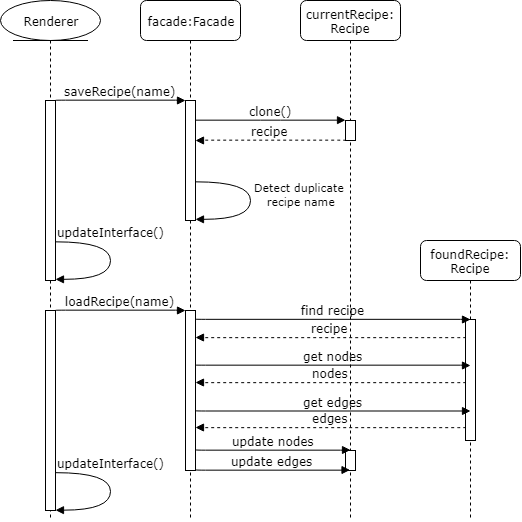

The diagram above was exported from draw.io. Its source (the exported page's mxGraphModel, read from the mxfile embedded in the PNG):
<mxGraphModel dx="815" dy="532" grid="1" gridSize="10" guides="1" tooltips="1" connect="1" arrows="1" fold="1" page="1" pageScale="1" pageWidth="1100" pageHeight="850" background="#ffffff" math="0" shadow="0">
  <root>
    <mxCell id="0" />
    <mxCell id="1" parent="0" />
    <mxCell id="7baba1c4bc27f4b0-2" value="facade:Facade" style="shape=umlLifeline;perimeter=lifelinePerimeter;whiteSpace=wrap;html=1;container=1;collapsible=0;recursiveResize=0;outlineConnect=0;rounded=1;shadow=0;comic=0;labelBackgroundColor=none;strokeColor=#000000;strokeWidth=1;fillColor=#FFFFFF;fontFamily=Verdana;fontSize=12;fontColor=#000000;align=center;" parent="1" vertex="1">
      <mxGeometry x="240" y="80" width="100" height="520" as="geometry" />
    </mxCell>
    <mxCell id="7baba1c4bc27f4b0-10" value="" style="html=1;points=[];perimeter=orthogonalPerimeter;rounded=0;shadow=0;comic=0;labelBackgroundColor=none;strokeColor=#000000;strokeWidth=1;fillColor=#FFFFFF;fontFamily=Verdana;fontSize=12;fontColor=#000000;align=center;" parent="7baba1c4bc27f4b0-2" vertex="1">
      <mxGeometry x="45" y="100" width="10" height="120" as="geometry" />
    </mxCell>
    <mxCell id="zogIt-oToPyG-wIcJn1h-15" value="" style="html=1;points=[];perimeter=orthogonalPerimeter;rounded=0;shadow=0;comic=0;labelBackgroundColor=none;strokeColor=#000000;strokeWidth=1;fillColor=#FFFFFF;fontFamily=Verdana;fontSize=12;fontColor=#000000;align=center;" vertex="1" parent="7baba1c4bc27f4b0-2">
      <mxGeometry x="45" y="310" width="10" height="160" as="geometry" />
    </mxCell>
    <mxCell id="7baba1c4bc27f4b0-3" value="currentRecipe: Recipe" style="shape=umlLifeline;perimeter=lifelinePerimeter;whiteSpace=wrap;html=1;container=1;collapsible=0;recursiveResize=0;outlineConnect=0;rounded=1;shadow=0;comic=0;labelBackgroundColor=none;strokeColor=#000000;strokeWidth=1;fillColor=#FFFFFF;fontFamily=Verdana;fontSize=12;fontColor=#000000;align=center;" parent="1" vertex="1">
      <mxGeometry x="400" y="80" width="100" height="520" as="geometry" />
    </mxCell>
    <mxCell id="7baba1c4bc27f4b0-13" value="" style="html=1;points=[];perimeter=orthogonalPerimeter;rounded=0;shadow=0;comic=0;labelBackgroundColor=none;strokeColor=#000000;strokeWidth=1;fillColor=#FFFFFF;fontFamily=Verdana;fontSize=12;fontColor=#000000;align=center;" parent="7baba1c4bc27f4b0-3" vertex="1">
      <mxGeometry x="45" y="120" width="10" height="20" as="geometry" />
    </mxCell>
    <mxCell id="zogIt-oToPyG-wIcJn1h-32" value="" style="html=1;points=[];perimeter=orthogonalPerimeter;rounded=0;shadow=0;comic=0;labelBackgroundColor=none;strokeColor=#000000;strokeWidth=1;fillColor=#FFFFFF;fontFamily=Verdana;fontSize=12;fontColor=#000000;align=center;" vertex="1" parent="7baba1c4bc27f4b0-3">
      <mxGeometry x="45" y="450" width="10" height="20" as="geometry" />
    </mxCell>
    <mxCell id="7baba1c4bc27f4b0-8" value="Renderer&lt;br&gt;" style="ellipse;shape=umlLifeline;whiteSpace=wrap;html=1;participant=umlEntity;shadow=0;fontFamily=Verdana;fontSize=12;fontColor=#000000;align=center;strokeColor=#000000;strokeWidth=1;fillColor=#FFFFFF;recursiveResize=0;container=1;collapsible=0;" parent="1" vertex="1">
      <mxGeometry x="100" y="80" width="100" height="520" as="geometry" />
    </mxCell>
    <mxCell id="7baba1c4bc27f4b0-9" value="" style="html=1;points=[];perimeter=orthogonalPerimeter;rounded=0;shadow=0;comic=0;labelBackgroundColor=none;strokeColor=#000000;strokeWidth=1;fillColor=#FFFFFF;fontFamily=Verdana;fontSize=12;fontColor=#000000;align=center;" parent="7baba1c4bc27f4b0-8" vertex="1">
      <mxGeometry x="45" y="100" width="10" height="180" as="geometry" />
    </mxCell>
    <mxCell id="zogIt-oToPyG-wIcJn1h-8" value="" style="html=1;points=[];perimeter=orthogonalPerimeter;rounded=0;shadow=0;comic=0;labelBackgroundColor=none;strokeColor=#000000;strokeWidth=1;fillColor=#FFFFFF;fontFamily=Verdana;fontSize=12;fontColor=#000000;align=center;" vertex="1" parent="7baba1c4bc27f4b0-8">
      <mxGeometry x="45" y="310" width="10" height="200" as="geometry" />
    </mxCell>
    <mxCell id="7baba1c4bc27f4b0-11" value="&lt;font style=&quot;font-size: 12px&quot;&gt;saveRecipe(name)&lt;/font&gt;" style="html=1;verticalAlign=bottom;endArrow=block;entryX=0;entryY=0;labelBackgroundColor=none;fontFamily=Verdana;fontSize=10;edgeStyle=elbowEdgeStyle;elbow=vertical;" parent="1" edge="1">
      <mxGeometry relative="1" as="geometry">
        <mxPoint x="155" y="180" as="sourcePoint" />
        <mxPoint x="285" y="180" as="targetPoint" />
      </mxGeometry>
    </mxCell>
    <mxCell id="7baba1c4bc27f4b0-14" value="&lt;span&gt;clone()&lt;/span&gt;" style="html=1;verticalAlign=bottom;endArrow=block;entryX=0;entryY=0;labelBackgroundColor=none;fontFamily=Verdana;fontSize=12;edgeStyle=elbowEdgeStyle;elbow=vertical;" parent="1" source="7baba1c4bc27f4b0-10" target="7baba1c4bc27f4b0-13" edge="1">
      <mxGeometry relative="1" as="geometry">
        <mxPoint x="370" y="200" as="sourcePoint" />
      </mxGeometry>
    </mxCell>
    <mxCell id="zogIt-oToPyG-wIcJn1h-7" value="updateInterface()" style="html=1;verticalAlign=bottom;endArrow=block;labelBackgroundColor=none;fontFamily=Verdana;fontSize=12;elbow=vertical;edgeStyle=orthogonalEdgeStyle;curved=1;exitX=1.038;exitY=0.345;exitPerimeter=0;" edge="1" parent="1">
      <mxGeometry x="-0.2568" relative="1" as="geometry">
        <mxPoint x="155" y="321" as="sourcePoint" />
        <mxPoint x="155" y="359" as="targetPoint" />
        <Array as="points">
          <mxPoint x="210" y="321" />
          <mxPoint x="210" y="359" />
        </Array>
        <mxPoint as="offset" />
      </mxGeometry>
    </mxCell>
    <mxCell id="zogIt-oToPyG-wIcJn1h-20" value="loadRecipe(name)" style="html=1;verticalAlign=bottom;endArrow=block;entryX=0;entryY=0;labelBackgroundColor=none;fontFamily=Verdana;fontSize=12;edgeStyle=elbowEdgeStyle;elbow=vertical;" edge="1" parent="1">
      <mxGeometry relative="1" as="geometry">
        <mxPoint x="155" y="390" as="sourcePoint" />
        <mxPoint x="285" y="390" as="targetPoint" />
      </mxGeometry>
    </mxCell>
    <mxCell id="zogIt-oToPyG-wIcJn1h-21" value="updateInterface()" style="html=1;verticalAlign=bottom;endArrow=block;labelBackgroundColor=none;fontFamily=Verdana;fontSize=12;elbow=vertical;edgeStyle=orthogonalEdgeStyle;curved=1;exitX=1.038;exitY=0.345;exitPerimeter=0;" edge="1" parent="1">
      <mxGeometry x="-0.2568" relative="1" as="geometry">
        <mxPoint x="155" y="552" as="sourcePoint" />
        <mxPoint x="155" y="590" as="targetPoint" />
        <Array as="points">
          <mxPoint x="210" y="552" />
          <mxPoint x="210" y="590" />
        </Array>
        <mxPoint as="offset" />
      </mxGeometry>
    </mxCell>
    <mxCell id="zogIt-oToPyG-wIcJn1h-43" value="&lt;span&gt;recipe&lt;/span&gt;" style="html=1;verticalAlign=bottom;endArrow=none;entryX=0;entryY=0;labelBackgroundColor=none;fontFamily=Verdana;fontSize=12;edgeStyle=elbowEdgeStyle;elbow=vertical;dashed=1;startArrow=block;startFill=1;endFill=0;" edge="1" parent="1">
      <mxGeometry relative="1" as="geometry">
        <mxPoint x="295" y="220" as="sourcePoint" />
        <mxPoint x="445" y="220" as="targetPoint" />
      </mxGeometry>
    </mxCell>
    <mxCell id="zogIt-oToPyG-wIcJn1h-45" value="&lt;font style=&quot;font-size: 11px&quot;&gt;Detect duplicate &lt;br&gt;recipe name&lt;/font&gt;" style="html=1;verticalAlign=bottom;endArrow=block;labelBackgroundColor=none;fontFamily=Verdana;fontSize=12;elbow=vertical;edgeStyle=orthogonalEdgeStyle;curved=1;exitX=1.038;exitY=0.345;exitPerimeter=0;" edge="1" parent="1">
      <mxGeometry x="0.2593" y="-51" relative="1" as="geometry">
        <mxPoint x="295" y="261" as="sourcePoint" />
        <mxPoint x="295" y="299" as="targetPoint" />
        <Array as="points">
          <mxPoint x="350" y="261" />
          <mxPoint x="350" y="299" />
        </Array>
        <mxPoint x="50" y="42" as="offset" />
      </mxGeometry>
    </mxCell>
    <mxCell id="zogIt-oToPyG-wIcJn1h-47" value="foundRecipe: Recipe" style="shape=umlLifeline;perimeter=lifelinePerimeter;whiteSpace=wrap;html=1;container=1;collapsible=0;recursiveResize=0;outlineConnect=0;rounded=1;shadow=0;comic=0;labelBackgroundColor=none;strokeColor=#000000;strokeWidth=1;fillColor=#FFFFFF;fontFamily=Verdana;fontSize=12;fontColor=#000000;align=center;" vertex="1" parent="1">
      <mxGeometry x="520" y="320" width="100" height="280" as="geometry" />
    </mxCell>
    <mxCell id="zogIt-oToPyG-wIcJn1h-49" value="" style="html=1;points=[];perimeter=orthogonalPerimeter;rounded=0;shadow=0;comic=0;labelBackgroundColor=none;strokeColor=#000000;strokeWidth=1;fillColor=#FFFFFF;fontFamily=Verdana;fontSize=12;fontColor=#000000;align=center;" vertex="1" parent="zogIt-oToPyG-wIcJn1h-47">
      <mxGeometry x="45" y="79" width="10" height="121" as="geometry" />
    </mxCell>
    <mxCell id="zogIt-oToPyG-wIcJn1h-55" value="update nodes" style="html=1;verticalAlign=bottom;endArrow=block;labelBackgroundColor=none;fontFamily=Verdana;fontSize=12;edgeStyle=elbowEdgeStyle;elbow=vertical;" edge="1" parent="1">
      <mxGeometry relative="1" as="geometry">
        <mxPoint x="295" y="529" as="sourcePoint" />
        <mxPoint x="450" y="529.5" as="targetPoint" />
        <Array as="points" />
      </mxGeometry>
    </mxCell>
    <mxCell id="zogIt-oToPyG-wIcJn1h-56" value="update edges" style="html=1;verticalAlign=bottom;endArrow=block;labelBackgroundColor=none;fontFamily=Verdana;fontSize=12;edgeStyle=elbowEdgeStyle;elbow=vertical;" edge="1" parent="1">
      <mxGeometry relative="1" as="geometry">
        <mxPoint x="295" y="549" as="sourcePoint" />
        <mxPoint x="449.5" y="549.5" as="targetPoint" />
        <Array as="points" />
      </mxGeometry>
    </mxCell>
    <mxCell id="zogIt-oToPyG-wIcJn1h-109" value="find recipe" style="html=1;verticalAlign=bottom;endArrow=block;labelBackgroundColor=none;fontFamily=Verdana;fontSize=12;edgeStyle=elbowEdgeStyle;elbow=vertical;" edge="1" parent="1">
      <mxGeometry relative="1" as="geometry">
        <mxPoint x="295" y="398.5" as="sourcePoint" />
        <mxPoint x="570" y="399" as="targetPoint" />
        <Array as="points" />
      </mxGeometry>
    </mxCell>
    <mxCell id="zogIt-oToPyG-wIcJn1h-110" value="&lt;span&gt;recipe&lt;/span&gt;" style="html=1;verticalAlign=bottom;endArrow=none;entryX=0;entryY=0;labelBackgroundColor=none;fontFamily=Verdana;fontSize=12;edgeStyle=elbowEdgeStyle;elbow=vertical;dashed=1;startArrow=block;startFill=1;endFill=0;" edge="1" parent="1">
      <mxGeometry relative="1" as="geometry">
        <mxPoint x="295" y="417" as="sourcePoint" />
        <mxPoint x="565" y="417" as="targetPoint" />
      </mxGeometry>
    </mxCell>
    <mxCell id="zogIt-oToPyG-wIcJn1h-113" value="get nodes" style="html=1;verticalAlign=bottom;endArrow=block;labelBackgroundColor=none;fontFamily=Verdana;fontSize=12;edgeStyle=elbowEdgeStyle;elbow=vertical;" edge="1" parent="1">
      <mxGeometry relative="1" as="geometry">
        <mxPoint x="295" y="444.5" as="sourcePoint" />
        <mxPoint x="570" y="445" as="targetPoint" />
        <Array as="points" />
      </mxGeometry>
    </mxCell>
    <mxCell id="zogIt-oToPyG-wIcJn1h-114" value="&lt;span&gt;nodes&lt;/span&gt;" style="html=1;verticalAlign=bottom;endArrow=none;entryX=0;entryY=0;labelBackgroundColor=none;fontFamily=Verdana;fontSize=12;edgeStyle=elbowEdgeStyle;elbow=vertical;dashed=1;startArrow=block;startFill=1;endFill=0;" edge="1" parent="1">
      <mxGeometry relative="1" as="geometry">
        <mxPoint x="295" y="462" as="sourcePoint" />
        <mxPoint x="565" y="462" as="targetPoint" />
      </mxGeometry>
    </mxCell>
    <mxCell id="zogIt-oToPyG-wIcJn1h-115" value="get edges" style="html=1;verticalAlign=bottom;endArrow=block;labelBackgroundColor=none;fontFamily=Verdana;fontSize=12;edgeStyle=elbowEdgeStyle;elbow=vertical;" edge="1" parent="1">
      <mxGeometry relative="1" as="geometry">
        <mxPoint x="295" y="490" as="sourcePoint" />
        <mxPoint x="570" y="490.5" as="targetPoint" />
        <Array as="points" />
      </mxGeometry>
    </mxCell>
    <mxCell id="zogIt-oToPyG-wIcJn1h-117" value="edges" style="html=1;verticalAlign=bottom;endArrow=none;entryX=0;entryY=0;labelBackgroundColor=none;fontFamily=Verdana;fontSize=12;edgeStyle=elbowEdgeStyle;elbow=vertical;dashed=1;startArrow=block;startFill=1;endFill=0;" edge="1" parent="1">
      <mxGeometry relative="1" as="geometry">
        <mxPoint x="295" y="507" as="sourcePoint" />
        <mxPoint x="565" y="507" as="targetPoint" />
      </mxGeometry>
    </mxCell>
  </root>
</mxGraphModel>